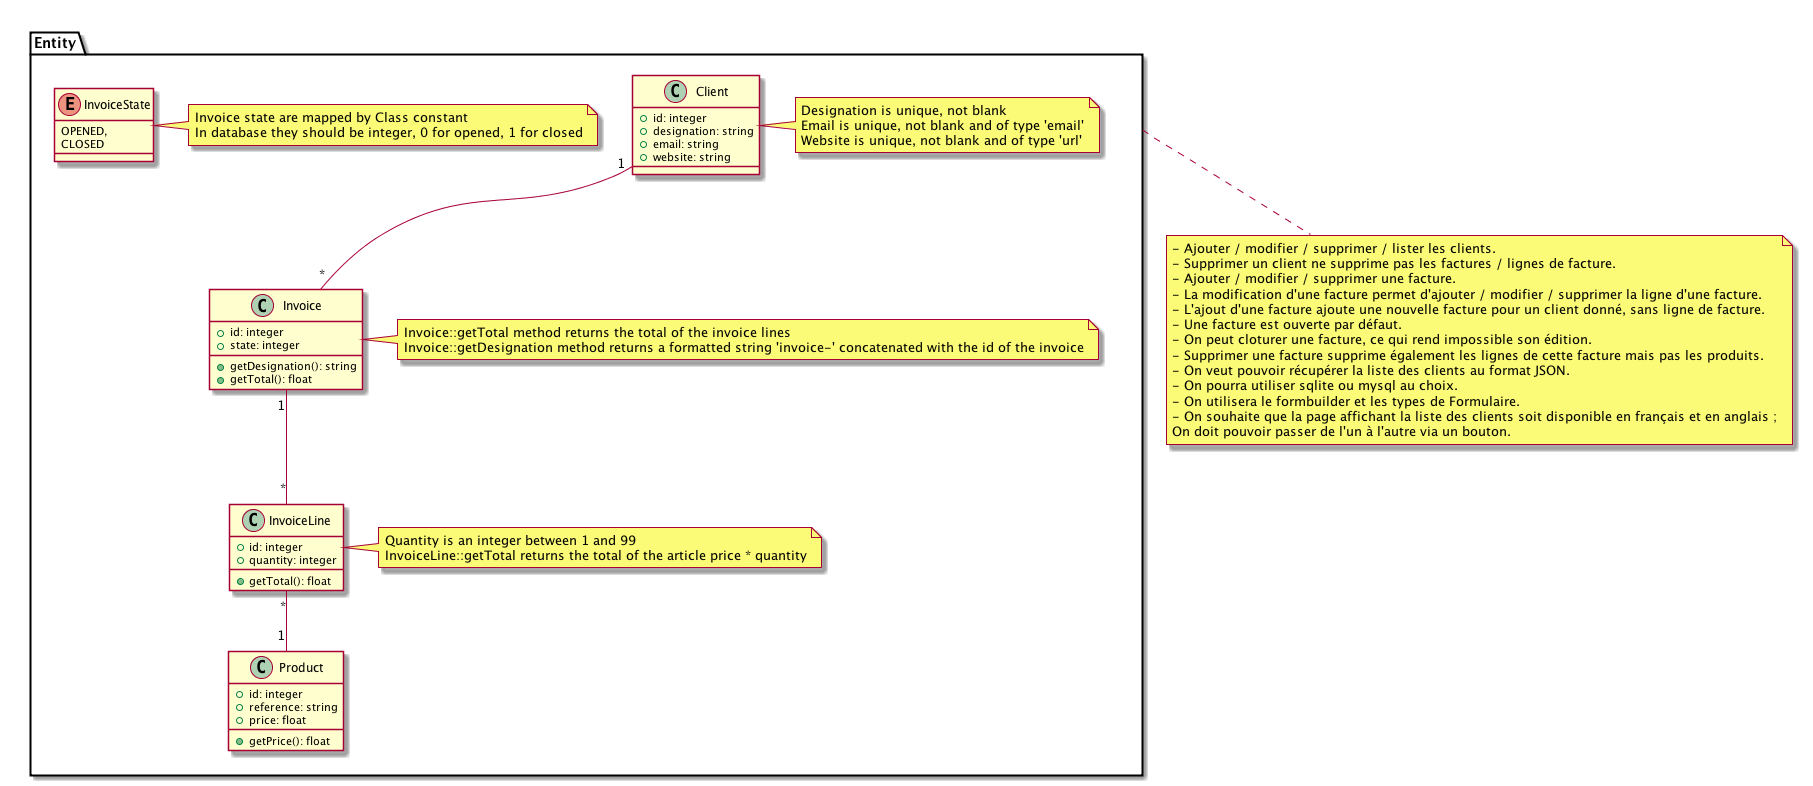

The diagram above was rendered by PlantUML. Its source (embedded in the PNG):
@startuml
namespace Entity {

    class Client {
        + id: integer
        + designation: string
        + email: string
        + website: string
    }

    class Invoice {
        + id: integer
        + state: integer
        + getDesignation(): string
        + getTotal(): float
    }

    class InvoiceLine {
        + id: integer
        + quantity: integer
        + getTotal(): float
    }

    class Product {
        + id: integer
        + reference: string
        + price: float
        + getPrice(): float
    }

    enum InvoiceState {
        OPENED,
        CLOSED
    }

    Client "1" -- "*" Invoice
    Invoice "1" -- "*" InvoiceLine
    InvoiceLine "*" -- "1" Product

    note right of Client 
        Designation is unique, not blank
        Email is unique, not blank and of type 'email'
        Website is unique, not blank and of type 'url'
    end note

    note right of Invoice 
        Invoice::getTotal method returns the total of the invoice lines
        Invoice::getDesignation method returns a formatted string 'invoice-' concatenated with the id of the invoice
    end note

    note right of InvoiceLine
        Quantity is an integer between 1 and 99
        InvoiceLine::getTotal returns the total of the article price * quantity
    end note

    note right of InvoiceState 
        Invoice state are mapped by Class constant
        In database they should be integer, 0 for opened, 1 for closed
    end note
}

note right of Entity
    - Ajouter / modifier / supprimer / lister les clients.
    - Supprimer un client ne supprime pas les factures / lignes de facture.
    - Ajouter / modifier / supprimer une facture.
    - La modification d'une facture permet d'ajouter / modifier / supprimer la ligne d'une facture.
    - L'ajout d'une facture ajoute une nouvelle facture pour un client donné, sans ligne de facture.
    - Une facture est ouverte par défaut.
    - On peut cloturer une facture, ce qui rend impossible son édition.
    - Supprimer une facture supprime également les lignes de cette facture mais pas les produits.
    - On veut pouvoir récupérer la liste des clients au format JSON.
    - On pourra utiliser sqlite ou mysql au choix.
    - On utilisera le formbuilder et les types de Formulaire.
    - On souhaite que la page affichant la liste des clients soit disponible en français et en anglais ;
    On doit pouvoir passer de l'un à l'autre via un bouton.
end note
@enduml